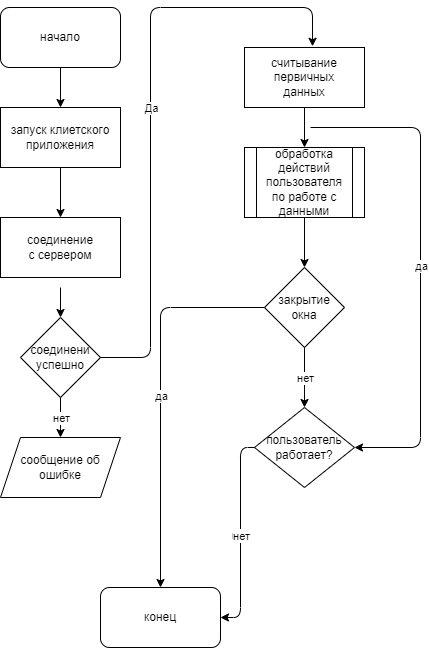

The diagram above was exported from draw.io. Its source (the exported page's mxGraphModel, read from the mxfile embedded in the PNG):
<mxGraphModel dx="735" dy="562" grid="1" gridSize="10" guides="1" tooltips="1" connect="1" arrows="1" fold="1" page="1" pageScale="1" pageWidth="827" pageHeight="1169" math="0" shadow="0">
  <root>
    <mxCell id="0" />
    <mxCell id="1" parent="0" />
    <mxCell id="2" value="начало" style="rounded=1;whiteSpace=wrap;html=1;" vertex="1" parent="1">
      <mxGeometry x="50" y="50" width="120" height="60" as="geometry" />
    </mxCell>
    <mxCell id="3" value="запуск клиетского приложения" style="rounded=0;whiteSpace=wrap;html=1;" vertex="1" parent="1">
      <mxGeometry x="50" y="150" width="120" height="60" as="geometry" />
    </mxCell>
    <mxCell id="4" value="соединение&lt;br&gt;с сервером" style="rounded=0;whiteSpace=wrap;html=1;" vertex="1" parent="1">
      <mxGeometry x="50" y="260" width="120" height="60" as="geometry" />
    </mxCell>
    <mxCell id="6" value="сообщение об&lt;br&gt;ошибке" style="shape=parallelogram;perimeter=parallelogramPerimeter;whiteSpace=wrap;html=1;fixedSize=1;" vertex="1" parent="1">
      <mxGeometry x="50" y="480" width="120" height="60" as="geometry" />
    </mxCell>
    <mxCell id="7" value="соединени&lt;br&gt;успешно" style="rhombus;whiteSpace=wrap;html=1;" vertex="1" parent="1">
      <mxGeometry x="70" y="360" width="80" height="80" as="geometry" />
    </mxCell>
    <mxCell id="10" value="" style="endArrow=classic;html=1;exitX=0.5;exitY=1;exitDx=0;exitDy=0;entryX=0.5;entryY=0;entryDx=0;entryDy=0;" edge="1" parent="1" source="7" target="6">
      <mxGeometry relative="1" as="geometry">
        <mxPoint x="330" y="360" as="sourcePoint" />
        <mxPoint x="430" y="360" as="targetPoint" />
      </mxGeometry>
    </mxCell>
    <mxCell id="11" value="нет" style="edgeLabel;resizable=0;html=1;align=center;verticalAlign=middle;" connectable="0" vertex="1" parent="10">
      <mxGeometry relative="1" as="geometry" />
    </mxCell>
    <mxCell id="12" value="" style="endArrow=classic;html=1;exitX=1;exitY=0.5;exitDx=0;exitDy=0;entryX=0.567;entryY=-0.02;entryDx=0;entryDy=0;entryPerimeter=0;" edge="1" parent="1" source="7" target="19">
      <mxGeometry relative="1" as="geometry">
        <mxPoint x="330" y="360" as="sourcePoint" />
        <mxPoint x="320" y="90" as="targetPoint" />
        <Array as="points">
          <mxPoint x="200" y="400" />
          <mxPoint x="200" y="50" />
          <mxPoint x="362" y="50" />
        </Array>
      </mxGeometry>
    </mxCell>
    <mxCell id="13" value="Да" style="edgeLabel;resizable=0;html=1;align=center;verticalAlign=middle;" connectable="0" vertex="1" parent="12">
      <mxGeometry relative="1" as="geometry" />
    </mxCell>
    <mxCell id="14" value="" style="endArrow=classic;html=1;exitX=0.5;exitY=1;exitDx=0;exitDy=0;entryX=0.5;entryY=0;entryDx=0;entryDy=0;" edge="1" parent="1" source="2" target="3">
      <mxGeometry width="50" height="50" relative="1" as="geometry">
        <mxPoint x="350" y="190" as="sourcePoint" />
        <mxPoint x="400" y="140" as="targetPoint" />
      </mxGeometry>
    </mxCell>
    <mxCell id="15" value="" style="endArrow=classic;html=1;exitX=0.5;exitY=1;exitDx=0;exitDy=0;" edge="1" parent="1" source="3">
      <mxGeometry width="50" height="50" relative="1" as="geometry">
        <mxPoint x="110" y="240" as="sourcePoint" />
        <mxPoint x="110" y="260" as="targetPoint" />
      </mxGeometry>
    </mxCell>
    <mxCell id="17" value="" style="endArrow=classic;html=1;entryX=0.5;entryY=0;entryDx=0;entryDy=0;" edge="1" parent="1" target="7">
      <mxGeometry width="50" height="50" relative="1" as="geometry">
        <mxPoint x="110" y="330" as="sourcePoint" />
        <mxPoint x="400" y="340" as="targetPoint" />
      </mxGeometry>
    </mxCell>
    <mxCell id="19" value="считывание первичных&lt;br&gt;данных" style="rounded=0;whiteSpace=wrap;html=1;" vertex="1" parent="1">
      <mxGeometry x="294" y="90" width="120" height="60" as="geometry" />
    </mxCell>
    <mxCell id="20" value="обработка действий пользователя&lt;br&gt;по работе с данными" style="shape=process;whiteSpace=wrap;html=1;backgroundOutline=1;" vertex="1" parent="1">
      <mxGeometry x="294" y="190" width="120" height="70" as="geometry" />
    </mxCell>
    <mxCell id="21" value="" style="endArrow=classic;html=1;exitX=0.5;exitY=1;exitDx=0;exitDy=0;entryX=0.5;entryY=0;entryDx=0;entryDy=0;" edge="1" parent="1" source="19" target="20">
      <mxGeometry width="50" height="50" relative="1" as="geometry">
        <mxPoint x="350" y="240" as="sourcePoint" />
        <mxPoint x="400" y="190" as="targetPoint" />
      </mxGeometry>
    </mxCell>
    <mxCell id="22" value="закрытие окна" style="rhombus;whiteSpace=wrap;html=1;" vertex="1" parent="1">
      <mxGeometry x="314" y="310" width="80" height="80" as="geometry" />
    </mxCell>
    <mxCell id="23" value="" style="endArrow=classic;html=1;exitX=0.5;exitY=1;exitDx=0;exitDy=0;entryX=0.5;entryY=0;entryDx=0;entryDy=0;" edge="1" parent="1" source="20" target="22">
      <mxGeometry width="50" height="50" relative="1" as="geometry">
        <mxPoint x="350" y="240" as="sourcePoint" />
        <mxPoint x="400" y="190" as="targetPoint" />
      </mxGeometry>
    </mxCell>
    <mxCell id="24" value="" style="endArrow=classic;html=1;exitX=0.5;exitY=1;exitDx=0;exitDy=0;entryX=0.5;entryY=0;entryDx=0;entryDy=0;" edge="1" parent="1" source="22" target="26">
      <mxGeometry relative="1" as="geometry">
        <mxPoint x="330" y="210" as="sourcePoint" />
        <mxPoint x="320" y="440" as="targetPoint" />
      </mxGeometry>
    </mxCell>
    <mxCell id="25" value="нет" style="edgeLabel;resizable=0;html=1;align=center;verticalAlign=middle;" connectable="0" vertex="1" parent="24">
      <mxGeometry relative="1" as="geometry" />
    </mxCell>
    <mxCell id="26" value="пользователь работает?" style="rhombus;whiteSpace=wrap;html=1;" vertex="1" parent="1">
      <mxGeometry x="304" y="450" width="100" height="80" as="geometry" />
    </mxCell>
    <mxCell id="27" value="конец" style="rounded=1;whiteSpace=wrap;html=1;" vertex="1" parent="1">
      <mxGeometry x="150" y="630" width="120" height="60" as="geometry" />
    </mxCell>
    <mxCell id="28" value="" style="endArrow=classic;html=1;entryX=0.5;entryY=0;entryDx=0;entryDy=0;exitX=0;exitY=0.5;exitDx=0;exitDy=0;" edge="1" parent="1" source="22" target="27">
      <mxGeometry relative="1" as="geometry">
        <mxPoint x="220" y="310" as="sourcePoint" />
        <mxPoint x="430" y="400" as="targetPoint" />
        <Array as="points">
          <mxPoint x="210" y="350" />
        </Array>
      </mxGeometry>
    </mxCell>
    <mxCell id="29" value="да" style="edgeLabel;resizable=0;html=1;align=center;verticalAlign=middle;" connectable="0" vertex="1" parent="28">
      <mxGeometry relative="1" as="geometry" />
    </mxCell>
    <mxCell id="30" value="нет" style="endArrow=classic;html=1;exitX=0;exitY=0.5;exitDx=0;exitDy=0;entryX=1;entryY=0.5;entryDx=0;entryDy=0;" edge="1" parent="1" source="26" target="27">
      <mxGeometry relative="1" as="geometry">
        <mxPoint x="330" y="400" as="sourcePoint" />
        <mxPoint x="290" y="660" as="targetPoint" />
        <Array as="points">
          <mxPoint x="290" y="490" />
          <mxPoint x="290" y="660" />
        </Array>
      </mxGeometry>
    </mxCell>
    <mxCell id="31" value="нет" style="edgeLabel;resizable=0;html=1;align=center;verticalAlign=middle;" connectable="0" vertex="1" parent="30">
      <mxGeometry relative="1" as="geometry" />
    </mxCell>
    <mxCell id="34" value="" style="endArrow=classic;html=1;entryX=1;entryY=0.5;entryDx=0;entryDy=0;" edge="1" parent="1" target="26">
      <mxGeometry relative="1" as="geometry">
        <mxPoint x="360" y="170" as="sourcePoint" />
        <mxPoint x="490" y="530" as="targetPoint" />
        <Array as="points">
          <mxPoint x="470" y="170" />
          <mxPoint x="470" y="490" />
        </Array>
      </mxGeometry>
    </mxCell>
    <mxCell id="35" value="да" style="edgeLabel;resizable=0;html=1;align=center;verticalAlign=middle;" connectable="0" vertex="1" parent="34">
      <mxGeometry relative="1" as="geometry" />
    </mxCell>
  </root>
</mxGraphModel>